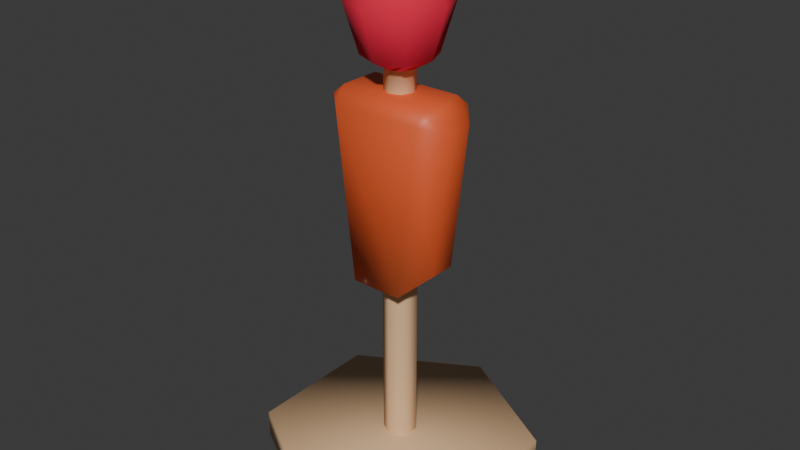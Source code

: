 # Source: test_dumy.blend  (saved by Blender 5.1.29; exported with 4.5.12 LTS)
import bpy
from mathutils import Matrix  # noqa: F401  (used for matrix-valued properties, if any)

bpy.ops.wm.read_factory_settings(use_empty=True)
scene = bpy.context.scene
scene.name = 'Scene'

# ---- collections
col_collection = bpy.data.collections.new('Collection'); scene.collection.children.link(col_collection)

# ---- materials (node trees are filled in below, after node groups)
mat_material_001 = bpy.data.materials.new('Material.001')
mat_material_002 = bpy.data.materials.new('Material.002')
mat_material_003 = bpy.data.materials.new('Material.003')

# ---- material node trees
mat_material_001.use_nodes = True; mat_material_001.node_tree.nodes.clear()
_N = mat_material_001.node_tree.nodes; _L = mat_material_001.node_tree.links
n0 = _N.new('ShaderNodeBsdfPrincipled'); n0.name = 'Principled BSDF'; n0.location = (-200, 100)
n0.inputs[0].default_value = (0.8, 0.5139, 0.2867, 1.0)
n1 = _N.new('ShaderNodeOutputMaterial'); n1.name = 'Material Output'; n1.location = (200, 100)
_L.new(n0.outputs[0], n1.inputs[0])
n1.is_active_output = True
mat_material_002.use_nodes = True; mat_material_002.node_tree.nodes.clear()
_N = mat_material_002.node_tree.nodes; _L = mat_material_002.node_tree.links
n0 = _N.new('ShaderNodeBsdfPrincipled'); n0.name = 'Principled BSDF'; n0.location = (-200, 100)
n0.inputs[0].default_value = (0.8, 0.1136, 0.03124, 1.0)
n1 = _N.new('ShaderNodeOutputMaterial'); n1.name = 'Material Output'; n1.location = (200, 100)
_L.new(n0.outputs[0], n1.inputs[0])
n1.is_active_output = True
mat_material_003.use_nodes = True; mat_material_003.node_tree.nodes.clear()
_N = mat_material_003.node_tree.nodes; _L = mat_material_003.node_tree.links
n0 = _N.new('ShaderNodeBsdfPrincipled'); n0.name = 'Principled BSDF'; n0.location = (-200, 100)
n0.inputs[0].default_value = (0.8, 0.01264, 0.05437, 1.0)
n0.inputs[2].default_value = 1.0
n1 = _N.new('ShaderNodeOutputMaterial'); n1.name = 'Material Output'; n1.location = (200, 100)
_L.new(n0.outputs[0], n1.inputs[0])
n1.is_active_output = True

# ---- world
world_world = bpy.data.worlds.new('World'); scene.world = world_world
world_world.use_nodes = True; world_world.node_tree.nodes.clear()
_N = world_world.node_tree.nodes; _L = world_world.node_tree.links
n0 = _N.new('ShaderNodeOutputWorld'); n0.name = 'World Output'; n0.location = (200, 100)
n1 = _N.new('ShaderNodeBackground'); n1.name = 'Background'; n1.location = (-200, 100)
n1.inputs[0].default_value = (0.05088, 0.05088, 0.05088, 1.0)
_L.new(n1.outputs[0], n0.inputs[0])
n0.is_active_output = True
world_world.color = (0.05088, 0.05088, 0.05088)
world_world.sun_shadow_jitter_overblur = 0.0

# ---- meshes
me_cylinder = bpy.data.meshes.new('Cylinder')
me_cylinder.from_pydata([(-4.967e-09, 0.5, -0.05), (-4.967e-09, 0.5, 0.05), (0.433, 0.25, -0.05), (0.433, 0.25, 0.05), (0.433, -0.25, -0.05), (0.433, -0.25, 0.05), (-4.967e-09, -0.5, -0.05), (-4.967e-09, -0.5, 0.05), (-0.433, -0.25, -0.05), (-0.433, -0.25, 0.05), (-0.433, 0.25, -0.05), (-0.433, 0.25, 0.05), (-1.331e-08, 0.06, 0.01086), (-1.331e-08, 0.06, 0.7105), (0.05196, 0.03, 0.01086), (0.05196, 0.03, 0.7105), (0.05196, -0.03, 0.01086), (0.05196, -0.03, 0.7105), (-1.331e-08, -0.06, 0.01086), (-1.331e-08, -0.06, 0.7105), (-0.05196, -0.03, 0.01086), (-0.05196, -0.03, 0.7105), (-0.05196, 0.03, 0.01086), (-0.05196, 0.03, 0.7105), (1.178e-08, 1.123e-08, 1.816), (1.178e-08, 0.1273, 1.742), (1.178e-08, 0.18, 1.659), (1.178e-08, 0.1273, 1.481), (1.283e-08, 0.05301, 1.439), (0.09, 0.09, 1.742), (0.1273, 0.1273, 1.659), (0.09, 0.09, 1.481), (0.1273, 1.123e-08, 1.742), (0.18, 1.123e-08, 1.659), (0.1273, 1.123e-08, 1.481), (0.03749, 0.03749, 1.341), (0.09, -0.09, 1.742), (0.1273, -0.1273, 1.659), (0.09, -0.09, 1.481), (0.05301, 1.326e-08, 1.341), (0.03749, -0.03749, 1.341), (1.178e-08, -0.1273, 1.742), (1.178e-08, -0.18, 1.659), (1.178e-08, -0.1273, 1.481), (1.283e-08, -0.05301, 1.341), (-0.03749, -0.03749, 1.341), (-0.09, -0.09, 1.742), (-0.1273, -0.1273, 1.659), (-0.09, -0.09, 1.481), (-0.05301, 1.326e-08, 1.341), (-0.03749, 0.03749, 1.341), (-0.1273, 1.123e-08, 1.742), (-0.18, 1.123e-08, 1.659), (-0.1273, 1.123e-08, 1.481), (1.283e-08, 0.05301, 1.341), (-0.03749, 0.03749, 1.439), (-0.09, 0.09, 1.742), (-0.1273, 0.1273, 1.659), (-0.09, 0.09, 1.481), (-0.05301, 1.326e-08, 1.439), (-0.03749, -0.03749, 1.439), (1.283e-08, -0.05301, 1.439), (0.03749, -0.03749, 1.439), (0.05301, 1.326e-08, 1.439), (0.03749, 0.03749, 1.439), (-0.0934, -0.1259, 0.6912), (-0.1796, -0.04859, 0.7681), (-0.2377, -0.04859, 1.286), (-0.1796, 0.04859, 0.7681), (-0.0934, 0.1259, 0.6912), (-0.2377, 0.04859, 1.286), (0.1796, -0.04859, 0.7681), (0.0934, -0.1259, 0.6912), (0.2377, -0.04859, 1.286), (0.1796, 0.04859, 0.7681), (0.0934, 0.1259, 0.6912), (0.2377, 0.04859, 1.286), (-0.163, -0.1259, 1.312), (-0.1688, -0.07472, 1.363), (-0.1961, -0.09524, 1.333), (-0.1688, 0.07472, 1.363), (-0.163, 0.1259, 1.312), (-0.1961, 0.09524, 1.333), (0.1688, -0.07472, 1.363), (0.163, -0.1259, 1.312), (0.1961, -0.09524, 1.333), (0.163, 0.1259, 1.312), (0.1688, 0.07472, 1.363), (0.1961, 0.09524, 1.333)], [], [(0, 1, 3, 2), (2, 3, 5, 4), (4, 5, 7, 6), (6, 7, 9, 8), (3, 1, 11, 9, 7, 5), (8, 9, 11, 10), (10, 11, 1, 0), (0, 2, 4, 6, 8, 10), (12, 13, 15, 14), (14, 15, 17, 16), (16, 17, 19, 18), (18, 19, 21, 20), (20, 21, 23, 22), (22, 23, 13, 12), (27, 31, 64, 28), (26, 25, 29, 30), (27, 26, 30, 31), (25, 24, 29), (31, 30, 33, 34), (29, 24, 32), (34, 38, 62, 63), (30, 29, 32, 33), (33, 32, 36, 37), (34, 33, 37, 38), (32, 24, 36), (31, 34, 63, 64), (53, 58, 55, 59), (37, 36, 41, 42), (38, 37, 42, 43), (36, 24, 41), (48, 53, 59, 60), (42, 41, 46, 47), (43, 42, 47, 48), (41, 24, 46), (43, 48, 60, 61), (47, 46, 51, 52), (48, 47, 52, 53), (46, 24, 51), (38, 43, 61, 62), (52, 51, 56, 57), (53, 52, 57, 58), (51, 24, 56), (56, 24, 25), (58, 27, 28, 55), (57, 56, 25, 26), (58, 57, 26, 27), (55, 28, 54, 50), (28, 64, 35, 54), (64, 63, 39, 35), (63, 62, 40, 39), (62, 61, 44, 40), (61, 60, 45, 44), (60, 59, 49, 45), (59, 55, 50, 49), (69, 65, 66, 68), (72, 75, 74, 71), (69, 75, 72, 65), (66, 67, 70, 68), (74, 76, 73, 71), (77, 78, 79), (80, 81, 82), (83, 84, 85), (86, 87, 88), (83, 78, 77, 84), (86, 81, 80, 87), (72, 84, 77, 65), (65, 77, 79, 67, 66), (79, 78, 80, 82, 70, 67), (87, 80, 78, 83), (82, 81, 69, 68, 70), (69, 81, 86, 75), (88, 87, 83, 85, 73, 76), (85, 84, 72, 71, 73), (76, 74, 75, 86, 88)])
me_cylinder.polygons.foreach_set('use_smooth', [True] * 74)
me_cylinder.polygons.foreach_set('material_index', [0, 0, 0, 0, 0, 0, 0, 0, 0, 0, 0, 0, 0, 0, 2, 2, 2, 2, 2, 2, 2, 2, 2, 2, 2, 2, 2, 2, 2, 2, 2, 2, 2, 2, 2, 2, 2, 2, 2, 2, 2, 2, 2, 2, 2, 2, 0, 0, 0, 0, 0, 0, 0, 0, 1, 1, 1, 1, 1, 1, 1, 1, 1, 1, 1, 1, 1, 1, 1, 1, 1, 1, 1, 1])
_uv = me_cylinder.uv_layers.new(name='UVMap')
_uv.uv.foreach_set('vector', [1.0, 0.5, 1.0, 1.0, 0.8333, 1.0, 0.8333, 0.5, 0.8333, 0.5, 0.8333, 1.0, 0.6667, 1.0, 0.6667, 0.5, 0.6667, 0.5, 0.6667, 1.0, 0.5, 1.0, 0.5, 0.5, 0.5, 0.5, 0.5, 1.0, 0.3333, 1.0, 0.3333, 0.5, 0.4578, 0.37, 0.25, 0.49, 0.04215, 0.37, 0.04215, 0.13, 0.25, 0.01, 0.4578, 0.13, 0.3333, 0.5, 0.3333, 1.0, 0.1667, 1.0, 0.1667, 0.5, 0.1667, 0.5, 0.1667, 1.0, -8.941e-08, 1.0, -8.941e-08, 0.5, 0.75, 0.49, 0.9578, 0.37, 0.9578, 0.13, 0.75, 0.01, 0.5422, 0.13, 0.5422, 0.37, 1.0, 0.5, 1.0, 1.0, 0.8333, 1.0, 0.8333, 0.5, 0.8333, 0.5, 0.8333, 1.0, 0.6667, 1.0, 0.6667, 0.5, 0.6667, 0.5, 0.6667, 1.0, 0.5, 1.0, 0.5, 0.5, 0.5, 0.5, 0.5, 1.0, 0.3333, 1.0, 0.3333, 0.5, 0.3333, 0.5, 0.3333, 1.0, 0.1667, 1.0, 0.1667, 0.5, 0.1667, 0.5, 0.1667, 1.0, -8.941e-08, 1.0, -8.941e-08, 0.5, 0.75, 0.25, 0.625, 0.25, 0.625, 0.25, 0.75, 0.25, 0.75, 0.5, 0.75, 0.75, 0.625, 0.75, 0.625, 0.5, 0.75, 0.25, 0.75, 0.5, 0.625, 0.5, 0.625, 0.25, 0.75, 0.75, 0.6875, 1.0, 0.625, 0.75, 0.625, 0.25, 0.625, 0.5, 0.5, 0.5, 0.5, 0.25, 0.625, 0.75, 0.5625, 1.0, 0.5, 0.75, 0.5, 0.25, 0.375, 0.25, 0.375, 0.25, 0.5, 0.25, 0.625, 0.5, 0.625, 0.75, 0.5, 0.75, 0.5, 0.5, 0.5, 0.5, 0.5, 0.75, 0.375, 0.75, 0.375, 0.5, 0.5, 0.25, 0.5, 0.5, 0.375, 0.5, 0.375, 0.25, 0.5, 0.75, 0.4375, 1.0, 0.375, 0.75, 0.625, 0.25, 0.5, 0.25, 0.5, 0.25, 0.625, 0.25, 1.0, 0.25, 0.875, 0.25, 0.875, 0.25, 1.0, 0.25, 0.375, 0.5, 0.375, 0.75, 0.25, 0.75, 0.25, 0.5, 0.375, 0.25, 0.375, 0.5, 0.25, 0.5, 0.25, 0.25, 0.375, 0.75, 0.3125, 1.0, 0.25, 0.75, 0.125, 0.25, 0.0, 0.25, 0.0, 0.25, 0.125, 0.25, 0.25, 0.5, 0.25, 0.75, 0.125, 0.75, 0.125, 0.5, 0.25, 0.25, 0.25, 0.5, 0.125, 0.5, 0.125, 0.25, 0.25, 0.75, 0.1875, 1.0, 0.125, 0.75, 0.25, 0.25, 0.125, 0.25, 0.125, 0.25, 0.25, 0.25, 0.125, 0.5, 0.125, 0.75, 0.0, 0.75, 0.0, 0.5, 0.125, 0.25, 0.125, 0.5, 0.0, 0.5, 0.0, 0.25, 0.125, 0.75, 0.0625, 1.0, 0.0, 0.75, 0.375, 0.25, 0.25, 0.25, 0.25, 0.25, 0.375, 0.25, 1.0, 0.5, 1.0, 0.75, 0.875, 0.75, 0.875, 0.5, 1.0, 0.25, 1.0, 0.5, 0.875, 0.5, 0.875, 0.25, 1.0, 0.75, 0.9375, 1.0, 0.875, 0.75, 0.875, 0.75, 0.8125, 1.0, 0.75, 0.75, 0.875, 0.25, 0.75, 0.25, 0.75, 0.25, 0.875, 0.25, 0.875, 0.5, 0.875, 0.75, 0.75, 0.75, 0.75, 0.5, 0.875, 0.25, 0.875, 0.5, 0.75, 0.5, 0.75, 0.25, 0.875, 0.25, 0.75, 0.25, 0.75, 0.25, 0.875, 0.25, 0.75, 0.25, 0.625, 0.25, 0.625, 0.25, 0.75, 0.25, 0.625, 0.25, 0.5, 0.25, 0.5, 0.25, 0.625, 0.25, 0.5, 0.25, 0.375, 0.25, 0.375, 0.25, 0.5, 0.25, 0.375, 0.25, 0.25, 0.25, 0.25, 0.25, 0.375, 0.25, 0.25, 0.25, 0.125, 0.25, 0.125, 0.25, 0.25, 0.25, 0.125, 0.25, 0.0, 0.25, 0.0, 0.25, 0.125, 0.25, 1.0, 0.25, 0.875, 0.25, 0.875, 0.25, 1.0, 0.25, 0.375, 0.2878, 0.375, 0.0, 0.4036, 0.07677, 0.4036, 0.1732, 0.3466, 0.7784, 0.3466, 0.4716, 0.4036, 0.5768, 0.4036, 0.6732, 0.1817, 0.5, 0.3466, 0.4716, 0.3466, 0.7784, 0.1817, 0.75, 0.4036, 0.07677, 0.5964, 0.07677, 0.5964, 0.1732, 0.4036, 0.1732, 0.4036, 0.5768, 0.5964, 0.5768, 0.5964, 0.6732, 0.4036, 0.6732, 0.6045, 0.0, 0.6204, 0.03722, 0.6127, 0.03048, 0.6226, 0.2493, 0.6059, 0.2771, 0.6136, 0.2354, 0.6418, 0.7345, 0.622, 0.7703, 0.6255, 0.7314, 0.622, 0.4797, 0.6418, 0.5155, 0.6255, 0.5186, 0.6418, 0.7345, 0.625, 0.9606, 0.6059, 0.9593, 0.622, 0.7703, 0.622, 0.4797, 0.6059, 0.2771, 0.6226, 0.2493, 0.6418, 0.5155, 0.3466, 0.7784, 0.622, 0.7703, 0.6059, 0.9593, 0.375, 0.9433, 0.375, 0.0, 0.6045, 0.0, 0.6127, 0.03048, 0.5964, 0.07677, 0.4036, 0.07677, 0.6127, 0.03048, 0.6204, 0.03722, 0.6226, 0.2493, 0.6136, 0.2354, 0.5964, 0.1732, 0.5964, 0.07677, 0.6418, 0.5155, 0.8356, 0.5508, 0.8356, 0.6992, 0.6418, 0.7345, 0.6136, 0.2354, 0.6059, 0.2771, 0.375, 0.2878, 0.4036, 0.1732, 0.5964, 0.1732, 0.375, 0.2878, 0.6059, 0.2771, 0.622, 0.4797, 0.3466, 0.4716, 0.6255, 0.5186, 0.6418, 0.5155, 0.6418, 0.7345, 0.6255, 0.7314, 0.5964, 0.6732, 0.5964, 0.5768, 0.6255, 0.7314, 0.622, 0.7703, 0.3466, 0.7784, 0.4036, 0.6732, 0.5964, 0.6732, 0.5964, 0.5768, 0.4036, 0.5768, 0.3466, 0.4716, 0.622, 0.4797, 0.6255, 0.5186])
me_cylinder.materials.append(mat_material_001)
me_cylinder.materials.append(mat_material_002)
me_cylinder.materials.append(mat_material_003)
me_cylinder.update()

# ---- objects
ob_cylinder = bpy.data.objects.new('Cylinder', me_cylinder)

# ---- transforms, parenting, visibility, modifiers, constraints
ob_cylinder.location = (0.0, 0.0, 0.0)

# ---- collection membership
col_collection.objects.link(ob_cylinder)

# ---- scene / render settings (as saved in the file)
scene.frame_start = 1; scene.frame_end = 250; scene.frame_set(1)
scene.render.engine = 'BLENDER_EEVEE_NEXT'
scene.render.bake_bias = 0.0
scene.render.bake_samples = 0
scene.cycles.sampling_pattern = 'TABULATED_SOBOL'
scene.eevee.use_volume_custom_range = False
bpy.context.view_layer.update()

# ---- added for rendering (the .blend has no active camera and no usable light): camera, sun
cam_auto = bpy.data.cameras.new('AutoCamera')
cam_auto.lens = 50.0
cam_auto.sensor_width = 36.0
cam_auto.clip_end = 1000.0
ob_auto_camera = bpy.data.objects.new('AutoCamera', cam_auto)
scene.collection.objects.link(ob_auto_camera)
ob_auto_camera.location = (2.11606, -2.53927, 2.57568)
ob_auto_camera.rotation_euler = (1.09748, -7.21219e-08, 0.694738)
scene.camera = ob_auto_camera
light_auto_sun = bpy.data.lights.new('AutoSun', 'SUN')
light_auto_sun.energy = 3.0
light_auto_sun.angle = 0.0523599
ob_auto_sun = bpy.data.objects.new('AutoSun', light_auto_sun)
scene.collection.objects.link(ob_auto_sun)
ob_auto_sun.rotation_euler = (0.872665, 0.174533, 0.523599)
bpy.context.view_layer.update()
